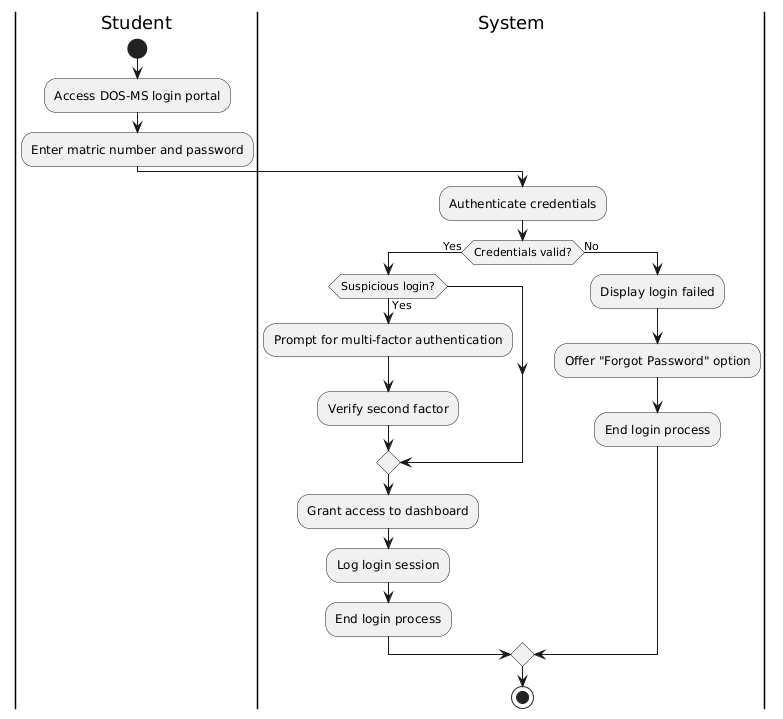

The diagram above was rendered by PlantUML. Its source (embedded in the PNG):
@startuml
|Student|
start
:Access DOS-MS login portal;
:Enter matric number and password;

|System|
:Authenticate credentials;
if (Credentials valid?) then (Yes)
  if (Suspicious login?) then (Yes)
    :Prompt for multi-factor authentication;
    :Verify second factor;
  endif
  :Grant access to dashboard;
  :Log login session;
  :End login process;
else (No)
  :Display login failed;
  :Offer "Forgot Password" option;
  :End login process;
endif

stop
@enduml